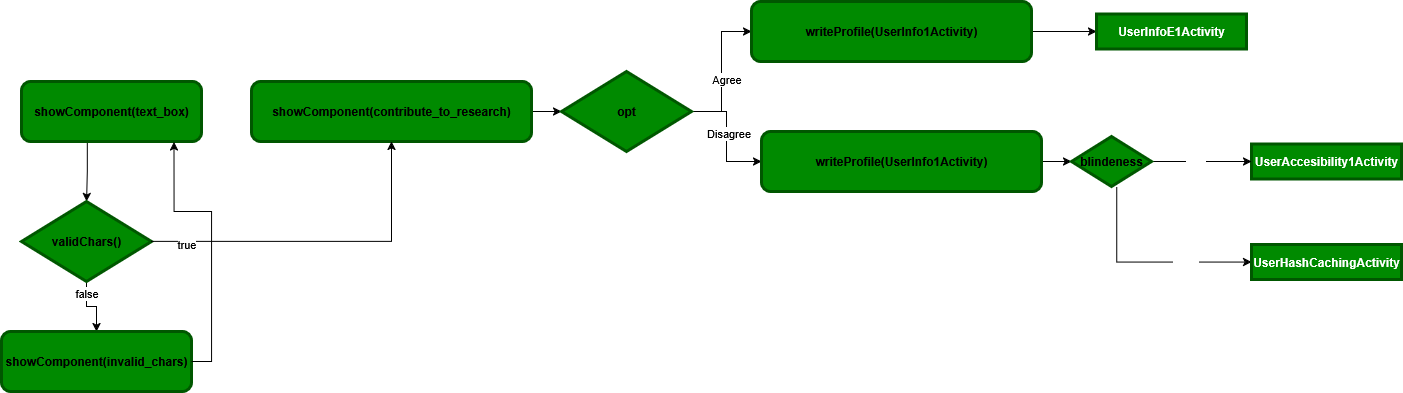

The diagram above was exported from draw.io. Its source (the exported page's mxGraphModel, read from the mxfile embedded in the PNG):
<mxGraphModel dx="1678" dy="940" grid="1" gridSize="10" guides="1" tooltips="1" connect="1" arrows="1" fold="1" page="1" pageScale="1" pageWidth="850" pageHeight="1100" math="0" shadow="0">
  <root>
    <mxCell id="0" />
    <mxCell id="1" parent="0" />
    <mxCell id="7HOMDvLReYhzlJBtdYq3-4" value="" style="edgeStyle=orthogonalEdgeStyle;rounded=0;orthogonalLoop=1;jettySize=auto;html=1;exitX=0.365;exitY=1.006;exitDx=0;exitDy=0;exitPerimeter=0;" edge="1" parent="1" source="7HOMDvLReYhzlJBtdYq3-1" target="7HOMDvLReYhzlJBtdYq3-3">
      <mxGeometry relative="1" as="geometry" />
    </mxCell>
    <mxCell id="7HOMDvLReYhzlJBtdYq3-1" value="showComponent(text_box)" style="rounded=1;whiteSpace=wrap;html=1;fillColor=#008a00;fontColor=light-dark(#000000,#FFFFFF);strokeColor=light-dark(#005700,#000000);strokeWidth=3;fontStyle=1" vertex="1" parent="1">
      <mxGeometry x="50" y="370" width="180" height="60" as="geometry" />
    </mxCell>
    <mxCell id="7HOMDvLReYhzlJBtdYq3-11" value="" style="edgeStyle=orthogonalEdgeStyle;rounded=0;orthogonalLoop=1;jettySize=auto;html=1;" edge="1" parent="1" source="7HOMDvLReYhzlJBtdYq3-2" target="7HOMDvLReYhzlJBtdYq3-10">
      <mxGeometry relative="1" as="geometry" />
    </mxCell>
    <mxCell id="7HOMDvLReYhzlJBtdYq3-2" value="showComponent(contribute_to_research)" style="rounded=1;whiteSpace=wrap;html=1;fillColor=#008a00;fontColor=light-dark(#000000,#FFFFFF);strokeColor=light-dark(#005700,#000000);strokeWidth=3;fontStyle=1" vertex="1" parent="1">
      <mxGeometry x="280" y="370" width="280" height="60" as="geometry" />
    </mxCell>
    <mxCell id="7HOMDvLReYhzlJBtdYq3-8" value="" style="edgeStyle=orthogonalEdgeStyle;rounded=0;orthogonalLoop=1;jettySize=auto;html=1;" edge="1" parent="1" source="7HOMDvLReYhzlJBtdYq3-3" target="7HOMDvLReYhzlJBtdYq3-7">
      <mxGeometry relative="1" as="geometry" />
    </mxCell>
    <mxCell id="7HOMDvLReYhzlJBtdYq3-25" value="false" style="edgeLabel;html=1;align=center;verticalAlign=middle;resizable=0;points=[];" vertex="1" connectable="0" parent="7HOMDvLReYhzlJBtdYq3-8">
      <mxGeometry x="-0.6425" y="-1" relative="1" as="geometry">
        <mxPoint as="offset" />
      </mxGeometry>
    </mxCell>
    <mxCell id="7HOMDvLReYhzlJBtdYq3-3" value="validChars()" style="rhombus;whiteSpace=wrap;html=1;fillColor=#008a00;fontColor=light-dark(#000000,#FFFFFF);strokeColor=light-dark(#005700,#000000);strokeWidth=3;fontStyle=1" vertex="1" parent="1">
      <mxGeometry x="50" y="490" width="130" height="80" as="geometry" />
    </mxCell>
    <mxCell id="7HOMDvLReYhzlJBtdYq3-5" style="edgeStyle=orthogonalEdgeStyle;rounded=0;orthogonalLoop=1;jettySize=auto;html=1;entryX=0.5;entryY=1;entryDx=0;entryDy=0;exitX=1;exitY=0.5;exitDx=0;exitDy=0;" edge="1" parent="1" source="7HOMDvLReYhzlJBtdYq3-3" target="7HOMDvLReYhzlJBtdYq3-2">
      <mxGeometry relative="1" as="geometry" />
    </mxCell>
    <mxCell id="7HOMDvLReYhzlJBtdYq3-24" value="true" style="edgeLabel;html=1;align=center;verticalAlign=middle;resizable=0;points=[];" vertex="1" connectable="0" parent="7HOMDvLReYhzlJBtdYq3-5">
      <mxGeometry x="-0.7986" y="-2" relative="1" as="geometry">
        <mxPoint as="offset" />
      </mxGeometry>
    </mxCell>
    <mxCell id="7HOMDvLReYhzlJBtdYq3-7" value="showComponent(invalid_chars)" style="rounded=1;whiteSpace=wrap;html=1;fillColor=#008a00;fontColor=light-dark(#000000,#FFFFFF);strokeColor=light-dark(#005700,#000000);strokeWidth=3;fontStyle=1" vertex="1" parent="1">
      <mxGeometry x="30" y="620" width="190" height="60" as="geometry" />
    </mxCell>
    <mxCell id="7HOMDvLReYhzlJBtdYq3-9" style="edgeStyle=orthogonalEdgeStyle;rounded=0;orthogonalLoop=1;jettySize=auto;html=1;entryX=0.847;entryY=1.006;entryDx=0;entryDy=0;entryPerimeter=0;exitX=1;exitY=0.5;exitDx=0;exitDy=0;" edge="1" parent="1" source="7HOMDvLReYhzlJBtdYq3-7" target="7HOMDvLReYhzlJBtdYq3-1">
      <mxGeometry relative="1" as="geometry">
        <Array as="points">
          <mxPoint x="240" y="650" />
          <mxPoint x="240" y="500" />
          <mxPoint x="203" y="500" />
        </Array>
      </mxGeometry>
    </mxCell>
    <mxCell id="7HOMDvLReYhzlJBtdYq3-13" style="edgeStyle=orthogonalEdgeStyle;rounded=0;orthogonalLoop=1;jettySize=auto;html=1;entryX=0;entryY=0.5;entryDx=0;entryDy=0;" edge="1" parent="1" source="7HOMDvLReYhzlJBtdYq3-10" target="7HOMDvLReYhzlJBtdYq3-12">
      <mxGeometry relative="1" as="geometry" />
    </mxCell>
    <mxCell id="7HOMDvLReYhzlJBtdYq3-26" value="Agree" style="edgeLabel;html=1;align=center;verticalAlign=middle;resizable=0;points=[];" vertex="1" connectable="0" parent="7HOMDvLReYhzlJBtdYq3-13">
      <mxGeometry x="-0.0976" y="-4" relative="1" as="geometry">
        <mxPoint as="offset" />
      </mxGeometry>
    </mxCell>
    <mxCell id="7HOMDvLReYhzlJBtdYq3-15" style="edgeStyle=orthogonalEdgeStyle;rounded=0;orthogonalLoop=1;jettySize=auto;html=1;" edge="1" parent="1" source="7HOMDvLReYhzlJBtdYq3-10" target="7HOMDvLReYhzlJBtdYq3-14">
      <mxGeometry relative="1" as="geometry" />
    </mxCell>
    <mxCell id="7HOMDvLReYhzlJBtdYq3-27" value="Disagree" style="edgeLabel;html=1;align=center;verticalAlign=middle;resizable=0;points=[];" vertex="1" connectable="0" parent="7HOMDvLReYhzlJBtdYq3-15">
      <mxGeometry x="-0.0598" y="1" relative="1" as="geometry">
        <mxPoint as="offset" />
      </mxGeometry>
    </mxCell>
    <mxCell id="7HOMDvLReYhzlJBtdYq3-10" value="opt" style="rhombus;whiteSpace=wrap;html=1;fillColor=#008a00;fontColor=light-dark(#000000,#FFFFFF);strokeColor=light-dark(#005700,#000000);strokeWidth=3;fontStyle=1" vertex="1" parent="1">
      <mxGeometry x="590" y="360" width="130" height="80" as="geometry" />
    </mxCell>
    <mxCell id="7HOMDvLReYhzlJBtdYq3-18" value="" style="edgeStyle=orthogonalEdgeStyle;rounded=0;orthogonalLoop=1;jettySize=auto;html=1;" edge="1" parent="1" source="7HOMDvLReYhzlJBtdYq3-12" target="7HOMDvLReYhzlJBtdYq3-16">
      <mxGeometry relative="1" as="geometry" />
    </mxCell>
    <mxCell id="7HOMDvLReYhzlJBtdYq3-12" value="writeProfile(UserInfo1Activity)" style="rounded=1;whiteSpace=wrap;html=1;fillColor=#008a00;fontColor=light-dark(#000000,#FFFFFF);strokeColor=light-dark(#005700,#000000);strokeWidth=3;fontStyle=1" vertex="1" parent="1">
      <mxGeometry x="780" y="290" width="280" height="60" as="geometry" />
    </mxCell>
    <mxCell id="7HOMDvLReYhzlJBtdYq3-20" value="" style="edgeStyle=orthogonalEdgeStyle;rounded=0;orthogonalLoop=1;jettySize=auto;html=1;" edge="1" parent="1" source="7HOMDvLReYhzlJBtdYq3-14" target="7HOMDvLReYhzlJBtdYq3-19">
      <mxGeometry relative="1" as="geometry" />
    </mxCell>
    <mxCell id="7HOMDvLReYhzlJBtdYq3-14" value="writeProfile(UserInfo1Activity)" style="rounded=1;whiteSpace=wrap;html=1;fillColor=#008a00;fontColor=light-dark(#000000,#FFFFFF);strokeColor=light-dark(#005700,#000000);strokeWidth=3;fontStyle=1" vertex="1" parent="1">
      <mxGeometry x="790" y="420" width="280" height="60" as="geometry" />
    </mxCell>
    <mxCell id="7HOMDvLReYhzlJBtdYq3-16" value="&lt;span&gt;UserInfoE1Activity&lt;/span&gt;" style="rounded=0;whiteSpace=wrap;html=1;fillColor=#008a00;fontColor=light-dark(#FFFFFF,#FFFFFF);strokeColor=light-dark(#005700,#000000);strokeWidth=3;fontStyle=1" vertex="1" parent="1">
      <mxGeometry x="1125" y="302.5" width="150" height="35" as="geometry" />
    </mxCell>
    <mxCell id="7HOMDvLReYhzlJBtdYq3-17" value="&lt;span&gt;UserAccesibility1Activity&lt;/span&gt;" style="rounded=0;whiteSpace=wrap;html=1;fillColor=#008a00;fontColor=light-dark(#FFFFFF,#FFFFFF);strokeColor=light-dark(#005700,#000000);strokeWidth=3;fontStyle=1" vertex="1" parent="1">
      <mxGeometry x="1280" y="432.5" width="150" height="35" as="geometry" />
    </mxCell>
    <mxCell id="7HOMDvLReYhzlJBtdYq3-22" value="" style="edgeStyle=orthogonalEdgeStyle;rounded=0;orthogonalLoop=1;jettySize=auto;html=1;" edge="1" parent="1" source="7HOMDvLReYhzlJBtdYq3-19" target="7HOMDvLReYhzlJBtdYq3-17">
      <mxGeometry relative="1" as="geometry" />
    </mxCell>
    <mxCell id="7HOMDvLReYhzlJBtdYq3-28" value="true" style="edgeLabel;html=1;align=center;verticalAlign=middle;resizable=0;points=[];fontColor=light-dark(#FFFFFF,#FFFFFF);fontStyle=1" vertex="1" connectable="0" parent="7HOMDvLReYhzlJBtdYq3-22">
      <mxGeometry x="-0.1359" y="-2" relative="1" as="geometry">
        <mxPoint as="offset" />
      </mxGeometry>
    </mxCell>
    <mxCell id="7HOMDvLReYhzlJBtdYq3-23" style="edgeStyle=orthogonalEdgeStyle;rounded=0;orthogonalLoop=1;jettySize=auto;html=1;entryX=0;entryY=0.5;entryDx=0;entryDy=0;exitX=0.566;exitY=1.004;exitDx=0;exitDy=0;exitPerimeter=0;" edge="1" parent="1" source="7HOMDvLReYhzlJBtdYq3-19" target="7HOMDvLReYhzlJBtdYq3-21">
      <mxGeometry relative="1" as="geometry" />
    </mxCell>
    <mxCell id="7HOMDvLReYhzlJBtdYq3-29" value="false" style="edgeLabel;html=1;align=center;verticalAlign=middle;resizable=0;points=[];fontColor=light-dark(#FFFFFF,#FFFFFF);fontStyle=1" vertex="1" connectable="0" parent="7HOMDvLReYhzlJBtdYq3-23">
      <mxGeometry x="0.3739" y="-1" relative="1" as="geometry">
        <mxPoint as="offset" />
      </mxGeometry>
    </mxCell>
    <mxCell id="7HOMDvLReYhzlJBtdYq3-19" value="blindeness" style="rhombus;whiteSpace=wrap;html=1;fillColor=#008a00;fontColor=light-dark(#000000,#FFFFFF);strokeColor=light-dark(#005700,#000000);strokeWidth=3;fontStyle=1" vertex="1" parent="1">
      <mxGeometry x="1100" y="425" width="80" height="50" as="geometry" />
    </mxCell>
    <mxCell id="7HOMDvLReYhzlJBtdYq3-21" value="&lt;span&gt;UserHashCachingActivity&lt;/span&gt;" style="rounded=0;whiteSpace=wrap;html=1;fillColor=#008a00;fontColor=light-dark(#FFFFFF,#FFFFFF);strokeColor=light-dark(#005700,#000000);strokeWidth=3;fontStyle=1" vertex="1" parent="1">
      <mxGeometry x="1280" y="533" width="150" height="35" as="geometry" />
    </mxCell>
  </root>
</mxGraphModel>